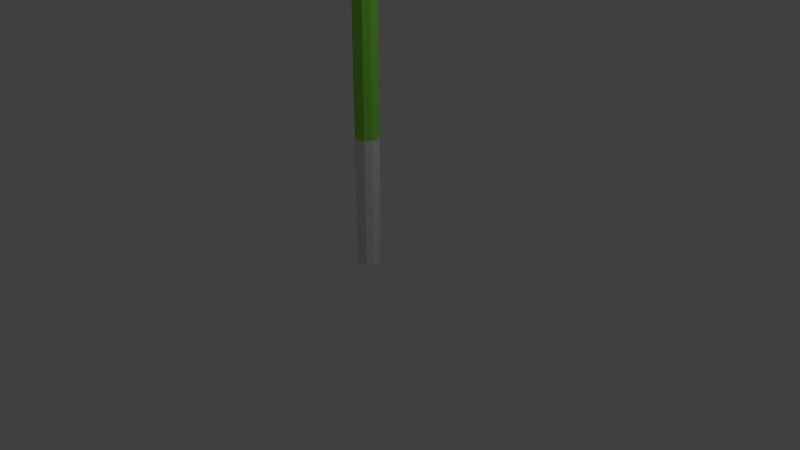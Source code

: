 # Source: flagpole.blend  (saved by Blender 2.78.0; exported with 4.5.12 LTS)
import bpy
from mathutils import Matrix  # noqa: F401  (used for matrix-valued properties, if any)

bpy.ops.wm.read_factory_settings(use_empty=True)
scene = bpy.context.scene
scene.name = 'Scene'

# ---- collections
col_collection_1 = bpy.data.collections.new('Collection 1'); scene.collection.children.link(col_collection_1)

# ---- materials (node trees are filled in below, after node groups)
mat_colora = bpy.data.materials.new('ColorA')
mat_colora.alpha_threshold = 0.0
mat_colora.use_transparent_shadow = False
mat_colora.roughness = 0.5
mat_colorb = bpy.data.materials.new('ColorB')
mat_colorb.alpha_threshold = 0.0
mat_colorb.use_transparent_shadow = False
mat_colorb.diffuse_color = (0.2771, 0.8, 0.07944, 1.0)
mat_colorb.roughness = 0.5

# ---- material node trees

# ---- world
world_world = bpy.data.worlds.new('World'); scene.world = world_world
world_world.color = (0.05088, 0.05088, 0.05088)
world_world.use_sun_shadow = False
world_world.sun_shadow_jitter_overblur = 0.0
world_world.cycles.sampling_method = 'MANUAL'

# ---- cameras
cam_camera = bpy.data.cameras.new('Camera')
cam_camera.clip_end = 100.0
cam_camera.lens = 35.0
cam_camera.sensor_width = 32.0
cam_camera.sensor_height = 18.0
cam_camera.ortho_scale = 7.314
cam_camera.dof.focus_distance = 0.0
cam_camera.dof.aperture_fstop = 128.0

# ---- lights
light_lamp = bpy.data.lights.new('Lamp', 'POINT')
light_lamp.transmission_factor = 0.0
light_lamp.cutoff_distance = 30.0
light_lamp.energy = 100.0
light_lamp.shadow_buffer_clip_start = 1.001
light_lamp.shadow_soft_size = 0.1
light_lamp.shadow_maximum_resolution = 0.006
light_lamp.use_absolute_resolution = True

# ---- meshes
me_cylinder = bpy.data.meshes.new('Cylinder')
me_cylinder.from_pydata([(0.0, 0.25, -1.0), (0.0, 0.25, 1.0), (0.1469, 0.2023, -1.0), (0.1469, 0.2023, 1.0), (0.2378, 0.07725, -1.0), (0.2378, 0.07725, 1.0), (0.2378, -0.07725, -1.0), (0.2378, -0.07725, 1.0), (0.1469, -0.2023, -1.0), (0.1469, -0.2023, 1.0), (-2.186e-08, -0.25, -1.0), (-2.186e-08, -0.25, 1.0), (-0.1469, -0.2023, -1.0), (-0.1469, -0.2023, 1.0), (-0.2378, -0.07725, -1.0), (-0.2378, -0.07725, 1.0), (-0.2378, 0.07725, -1.0), (-0.2378, 0.07725, 1.0), (-0.1469, 0.2023, -1.0), (-0.1469, 0.2023, 1.0), (0.0, 0.25, 0.0), (0.1469, 0.2023, 0.0), (0.2378, 0.07725, 0.0), (0.2378, -0.07725, 0.0), (0.1469, -0.2023, 0.0), (-2.186e-08, -0.25, 0.0), (-0.1469, -0.2023, 0.0), (-0.2378, -0.07725, 0.0), (-0.2378, 0.07725, 0.0), (-0.1469, 0.2023, 0.0), (0.1469, 0.2023, -0.5), (0.2378, 0.07725, -0.5), (0.2378, -0.07725, -0.5), (0.1469, -0.2023, -0.5), (-2.186e-08, -0.25, -0.5), (-0.1469, -0.2023, -0.5), (-0.2378, -0.07725, -0.5), (-0.2378, 0.07725, -0.5), (-0.1469, 0.2023, -0.5), (0.0, 0.25, -0.5), (0.0, 0.25, 0.5), (0.1469, 0.2023, 0.5), (0.2378, 0.07725, 0.5), (0.2378, -0.07725, 0.5), (0.1469, -0.2023, 0.5), (-2.186e-08, -0.25, 0.5), (-0.1469, -0.2023, 0.5), (-0.2378, -0.07725, 0.5), (-0.2378, 0.07725, 0.5), (-0.1469, 0.2023, 0.5), (0.0, 0.25, 0.75), (0.1469, 0.2023, 0.75), (0.2378, 0.07725, 0.75), (0.2378, -0.07725, 0.75), (0.1469, -0.2023, 0.75), (-2.186e-08, -0.25, 0.75), (-0.1469, -0.2023, 0.75), (-0.2378, -0.07725, 0.75), (-0.2378, 0.07725, 0.75), (-0.1469, 0.2023, 0.75), (0.1469, 0.2023, 0.25), (0.2378, 0.07725, 0.25), (0.2378, -0.07725, 0.25), (0.1469, -0.2023, 0.25), (-2.186e-08, -0.25, 0.25), (-0.1469, -0.2023, 0.25), (-0.2378, -0.07725, 0.25), (-0.2378, 0.07725, 0.25), (-0.1469, 0.2023, 0.25), (0.0, 0.25, 0.25), (0.0, 0.25, -0.25), (0.1469, 0.2023, -0.25), (0.2378, 0.07725, -0.25), (0.2378, -0.07725, -0.25), (0.1469, -0.2023, -0.25), (-2.186e-08, -0.25, -0.25), (-0.1469, -0.2023, -0.25), (-0.2378, -0.07725, -0.25), (-0.2378, 0.07725, -0.25), (-0.1469, 0.2023, -0.25), (0.1469, 0.2023, -0.75), (0.2378, 0.07725, -0.75), (0.2378, -0.07725, -0.75), (0.1469, -0.2023, -0.75), (-2.186e-08, -0.25, -0.75), (-0.1469, -0.2023, -0.75), (-0.2378, -0.07725, -0.75), (-0.2378, 0.07725, -0.75), (-0.1469, 0.2023, -0.75), (0.0, 0.25, -0.75)], [], [(50, 1, 3, 51), (51, 3, 5, 52), (52, 5, 7, 53), (53, 7, 9, 54), (54, 9, 11, 55), (55, 11, 13, 56), (56, 13, 15, 57), (57, 15, 17, 58), (3, 1, 19, 17, 15, 13, 11, 9, 7, 5), (58, 17, 19, 59), (59, 19, 1, 50), (0, 2, 4, 6, 8, 10, 12, 14, 16, 18), (79, 29, 20, 70), (78, 28, 29, 79), (77, 27, 28, 78), (76, 26, 27, 77), (75, 25, 26, 76), (74, 24, 25, 75), (73, 23, 24, 74), (72, 22, 23, 73), (71, 21, 22, 72), (70, 20, 21, 71), (89, 39, 30, 80), (80, 30, 31, 81), (81, 31, 32, 82), (82, 32, 33, 83), (83, 33, 34, 84), (84, 34, 35, 85), (85, 35, 36, 86), (86, 36, 37, 87), (87, 37, 38, 88), (88, 38, 39, 89), (68, 49, 40, 69), (67, 48, 49, 68), (66, 47, 48, 67), (65, 46, 47, 66), (64, 45, 46, 65), (63, 44, 45, 64), (62, 43, 44, 63), (61, 42, 43, 62), (60, 41, 42, 61), (69, 40, 41, 60), (49, 59, 50, 40), (48, 58, 59, 49), (47, 57, 58, 48), (46, 56, 57, 47), (45, 55, 56, 46), (44, 54, 55, 45), (43, 53, 54, 44), (42, 52, 53, 43), (41, 51, 52, 42), (40, 50, 51, 41), (20, 69, 60, 21), (21, 60, 61, 22), (22, 61, 62, 23), (23, 62, 63, 24), (24, 63, 64, 25), (25, 64, 65, 26), (26, 65, 66, 27), (27, 66, 67, 28), (28, 67, 68, 29), (29, 68, 69, 20), (39, 70, 71, 30), (30, 71, 72, 31), (31, 72, 73, 32), (32, 73, 74, 33), (33, 74, 75, 34), (34, 75, 76, 35), (35, 76, 77, 36), (36, 77, 78, 37), (37, 78, 79, 38), (38, 79, 70, 39), (18, 88, 89, 0), (16, 87, 88, 18), (14, 86, 87, 16), (12, 85, 86, 14), (10, 84, 85, 12), (8, 83, 84, 10), (6, 82, 83, 8), (4, 81, 82, 6), (2, 80, 81, 4), (0, 89, 80, 2)])
me_cylinder.polygons.foreach_set('material_index', [0, 0, 0, 0, 0, 0, 0, 0, 0, 0, 0, 0, 0, 0, 0, 0, 0, 0, 0, 0, 0, 0, 0, 0, 0, 0, 0, 0, 0, 0, 0, 0, 0, 0, 0, 0, 0, 0, 0, 0, 0, 0, 1, 1, 1, 1, 1, 1, 1, 1, 1, 1, 1, 1, 1, 1, 1, 1, 1, 1, 1, 1, 1, 1, 1, 1, 1, 1, 1, 1, 1, 1, 1, 1, 1, 1, 1, 1, 1, 1, 1, 1])
me_cylinder.materials.append(mat_colora)
me_cylinder.materials.append(mat_colorb)
me_cylinder.use_remesh_preserve_volume = False
me_cylinder.use_remesh_preserve_attributes = False
me_cylinder.use_mirror_vertex_groups = False
me_cylinder.update()

# ---- objects
ob_cylinder = bpy.data.objects.new('Cylinder', me_cylinder)
ob_lamp = bpy.data.objects.new('Lamp', light_lamp)
ob_camera = bpy.data.objects.new('Camera', cam_camera)

# ---- transforms, parenting, visibility, modifiers, constraints
ob_cylinder.location = (0.0, 0.0, 6.632)
ob_cylinder.scale = (0.6008, 0.6008, -6.712)
ob_cylinder.lineart.crease_threshold = 0.0
ob_lamp.location = (4.076, 1.005, 5.904)
ob_lamp.rotation_euler = (0.6503, 0.05522, 1.866)
ob_lamp.lock_rotations_4d = False
ob_lamp.empty_display_type = 'ARROWS'
ob_lamp.color = (0.0, 0.0, 0.0, 0.0)
ob_lamp.lineart.crease_threshold = 0.0
ob_camera.location = (7.481, -6.508, 5.344)
ob_camera.rotation_euler = (1.109, 0.0, 0.8149)
ob_camera.lock_rotations_4d = False
ob_camera.empty_display_type = 'ARROWS'
ob_camera.color = (0.0, 0.0, 0.0, 0.0)
ob_camera.display_type = 'WIRE'
ob_camera.lineart.crease_threshold = 0.0

# ---- collection membership
col_collection_1.objects.link(ob_cylinder)
col_collection_1.objects.link(ob_lamp)
col_collection_1.objects.link(ob_camera)

# ---- scene / render settings (as saved in the file)
scene.camera = ob_camera
scene.frame_start = 1; scene.frame_end = 250; scene.frame_set(1)
scene.render.engine = 'BLENDER_EEVEE_NEXT'
scene.render.resolution_percentage = 50
scene.render.dither_intensity = 0.0
scene.cycles.use_denoising = False
scene.cycles.samples = 128
scene.cycles.sampling_pattern = 'TABULATED_SOBOL'
scene.cycles.light_sampling_threshold = 0.0
scene.cycles.use_adaptive_sampling = False
scene.cycles.use_light_tree = False
scene.cycles.blur_glossy = 0.0
scene.cycles.sample_clamp_indirect = 0.0
scene.view_settings.view_transform = 'Standard'
bpy.context.view_layer.update()

